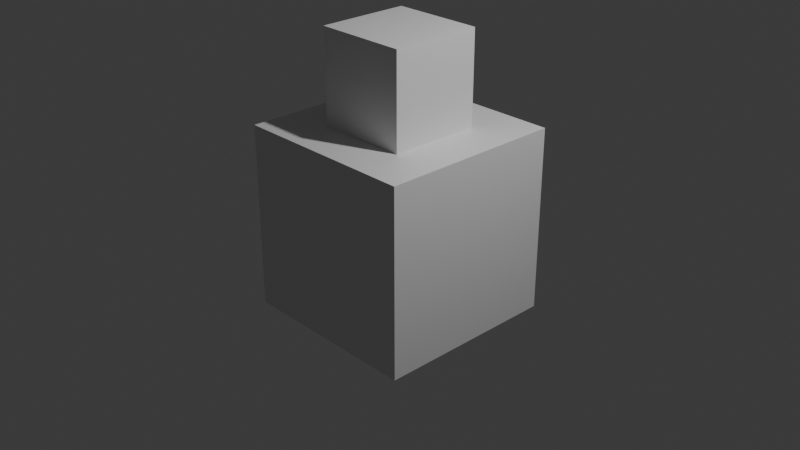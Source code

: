 # Source: connectivity-probe.blend  (saved by Blender 5.2.45; exported with 4.5.12 LTS)
import bpy
from mathutils import Matrix  # noqa: F401  (used for matrix-valued properties, if any)

bpy.ops.wm.read_factory_settings(use_empty=True)
scene = bpy.context.scene
scene.name = 'Scene'

# ---- collections
col_collection = bpy.data.collections.new('Collection'); scene.collection.children.link(col_collection)

# ---- materials (node trees are filled in below, after node groups)
mat_material = bpy.data.materials.new('Material')
mat_material.alpha_threshold = 0.0
mat_material.use_backface_culling_lightprobe_volume = False
mat_material.roughness = 0.5
mat_material.line_color = (0.0, 0.0, 0.0, 1.0)
mat_mcp_probe_slate = bpy.data.materials.new('MCP_Probe_Slate')
mat_mcp_probe_slate.diffuse_color = (0.12, 0.24, 0.38, 1.0)

# ---- material node trees
mat_material.use_nodes = True; mat_material.node_tree.nodes.clear()
_N = mat_material.node_tree.nodes; _L = mat_material.node_tree.links
n0 = _N.new('ShaderNodeOutputMaterial'); n0.name = 'Material Output'; n0.location = (200, 100)
n1 = _N.new('ShaderNodeBsdfPrincipled'); n1.name = 'Principled BSDF'; n1.location = (-200, 100)
n1.inputs[10].default_value = 0.005
_L.new(n1.outputs[0], n0.inputs[0])
n0.is_active_output = True
mat_mcp_probe_slate.use_nodes = True; mat_mcp_probe_slate.node_tree.nodes.clear()
_N = mat_mcp_probe_slate.node_tree.nodes; _L = mat_mcp_probe_slate.node_tree.links
n0 = _N.new('ShaderNodeBsdfPrincipled'); n0.name = 'Principled BSDF'; n0.location = (-200, 100)
n0.inputs[10].default_value = 0.005
n1 = _N.new('ShaderNodeOutputMaterial'); n1.name = 'Material Output'; n1.location = (200, 100)
_L.new(n0.outputs[0], n1.inputs[0])
n1.is_active_output = True

# ---- world
world_world = bpy.data.worlds.new('World'); scene.world = world_world
world_world.use_nodes = True; world_world.node_tree.nodes.clear()
_N = world_world.node_tree.nodes; _L = world_world.node_tree.links
n0 = _N.new('ShaderNodeOutputWorld'); n0.name = 'World Output'; n0.location = (200, 100)
n1 = _N.new('ShaderNodeBackground'); n1.name = 'Background'; n1.location = (-200, 100)
n1.inputs[0].default_value = (0.05088, 0.05088, 0.05088, 1.0)
_L.new(n1.outputs[0], n0.inputs[0])
n0.is_active_output = True
world_world.color = (0.05088, 0.05088, 0.05088)
world_world.sun_shadow_jitter_overblur = 0.0

# ---- cameras
cam_camera = bpy.data.cameras.new('Camera')
cam_camera.clip_end = 100.0
cam_camera.ortho_scale = 7.314

# ---- lights
light_light = bpy.data.lights.new('Light', 'POINT')
light_light.energy = 1000.0
light_light.shadow_soft_size = 0.1

# ---- meshes
me_cube = bpy.data.meshes.new('Cube')
me_cube.from_pydata([(1.0, 1.0, 1.0), (1.0, 1.0, -1.0), (1.0, -1.0, 1.0), (1.0, -1.0, -1.0), (-1.0, 1.0, 1.0), (-1.0, 1.0, -1.0), (-1.0, -1.0, 1.0), (-1.0, -1.0, -1.0)], [], [(0, 4, 6, 2), (3, 2, 6, 7), (7, 6, 4, 5), (5, 1, 3, 7), (1, 0, 2, 3), (5, 4, 0, 1)])
_uv = me_cube.uv_layers.new(name='UVMap')
_uv.uv.foreach_set('vector', [0.625, 0.5, 0.875, 0.5, 0.875, 0.75, 0.625, 0.75, 0.375, 0.75, 0.625, 0.75, 0.625, 1.0, 0.375, 1.0, 0.375, 0.0, 0.625, 0.0, 0.625, 0.25, 0.375, 0.25, 0.125, 0.5, 0.375, 0.5, 0.375, 0.75, 0.125, 0.75, 0.375, 0.5, 0.625, 0.5, 0.625, 0.75, 0.375, 0.75, 0.375, 0.25, 0.625, 0.25, 0.625, 0.5, 0.375, 0.5])
me_cube.materials.append(mat_material)
me_cube.use_mirror_vertex_groups = False
me_cube.update()
me_cube_001 = bpy.data.meshes.new('Cube.001')
me_cube_001.from_pydata([(-0.5, -0.5, -1.0), (-0.5, -0.5, 1.0), (-0.5, 0.5, -1.0), (-0.5, 0.5, 1.0), (0.5, -0.5, -1.0), (0.5, -0.5, 1.0), (0.5, 0.5, -1.0), (0.5, 0.5, 1.0)], [], [(0, 1, 3, 2), (2, 3, 7, 6), (6, 7, 5, 4), (4, 5, 1, 0), (2, 6, 4, 0), (7, 3, 1, 5)])
_uv = me_cube_001.uv_layers.new(name='UVMap')
_uv.uv.foreach_set('vector', [0.375, 0.0, 0.625, 0.0, 0.625, 0.25, 0.375, 0.25, 0.375, 0.25, 0.625, 0.25, 0.625, 0.5, 0.375, 0.5, 0.375, 0.5, 0.625, 0.5, 0.625, 0.75, 0.375, 0.75, 0.375, 0.75, 0.625, 0.75, 0.625, 1.0, 0.375, 1.0, 0.125, 0.5, 0.375, 0.5, 0.375, 0.75, 0.125, 0.75, 0.625, 0.5, 0.875, 0.5, 0.875, 0.75, 0.625, 0.75])
me_cube_001.materials.append(mat_mcp_probe_slate)
me_cube_001.update()

# ---- objects
ob_cube = bpy.data.objects.new('Cube', me_cube)
ob_light = bpy.data.objects.new('Light', light_light)
ob_camera = bpy.data.objects.new('Camera', cam_camera)
ob_mcp_transferprobe_20261010092600 = bpy.data.objects.new('MCP_TransferProbe_20261010092600', me_cube_001)

# ---- transforms, parenting, visibility, modifiers, constraints
ob_cube.location = (0.0, 0.0, 0.0)
ob_cube.lock_rotations_4d = False
ob_cube.empty_display_type = 'ARROWS'
ob_cube.lineart.crease_threshold = 0.0
ob_light.location = (4.076, 1.005, 5.904)
ob_light.rotation_euler = (0.6503, 0.05522, 1.866)
ob_light.lock_rotations_4d = False
ob_light.empty_display_type = 'ARROWS'
ob_light.color = (0.0, 0.0, 0.0, 0.0)
ob_light.lineart.crease_threshold = 0.0
ob_camera.location = (7.359, -6.926, 4.958)
ob_camera.rotation_euler = (1.109, 0.0, 0.8149)
ob_camera.lock_rotations_4d = False
ob_camera.empty_display_type = 'ARROWS'
ob_camera.color = (0.0, 0.0, 0.0, 0.0)
ob_camera.display_type = 'WIRE'
ob_camera.lineart.crease_threshold = 0.0
ob_mcp_transferprobe_20261010092600.location = (0.0, 0.0, 1.0)

# ---- collection membership
col_collection.objects.link(ob_cube)
col_collection.objects.link(ob_light)
col_collection.objects.link(ob_camera)
col_collection.objects.link(ob_mcp_transferprobe_20261010092600)

# ---- scene / render settings (as saved in the file)
scene.camera = ob_camera
scene.frame_start = 1; scene.frame_end = 250; scene.frame_set(1)
scene.render.engine = 'BLENDER_EEVEE_NEXT'
scene.render.bake_bias = 0.0
scene.render.bake_samples = 0
scene.render.compositor_device = 'GPU'
scene.eevee.use_volume_custom_range = False
scene.eevee.fast_gi_thickness_near = 0.1
scene.eevee.fast_gi_thickness_far = 0.0
scene.eevee.ray_tracing_options.screen_trace_thickness = 0.1
bpy.context.view_layer.update()
